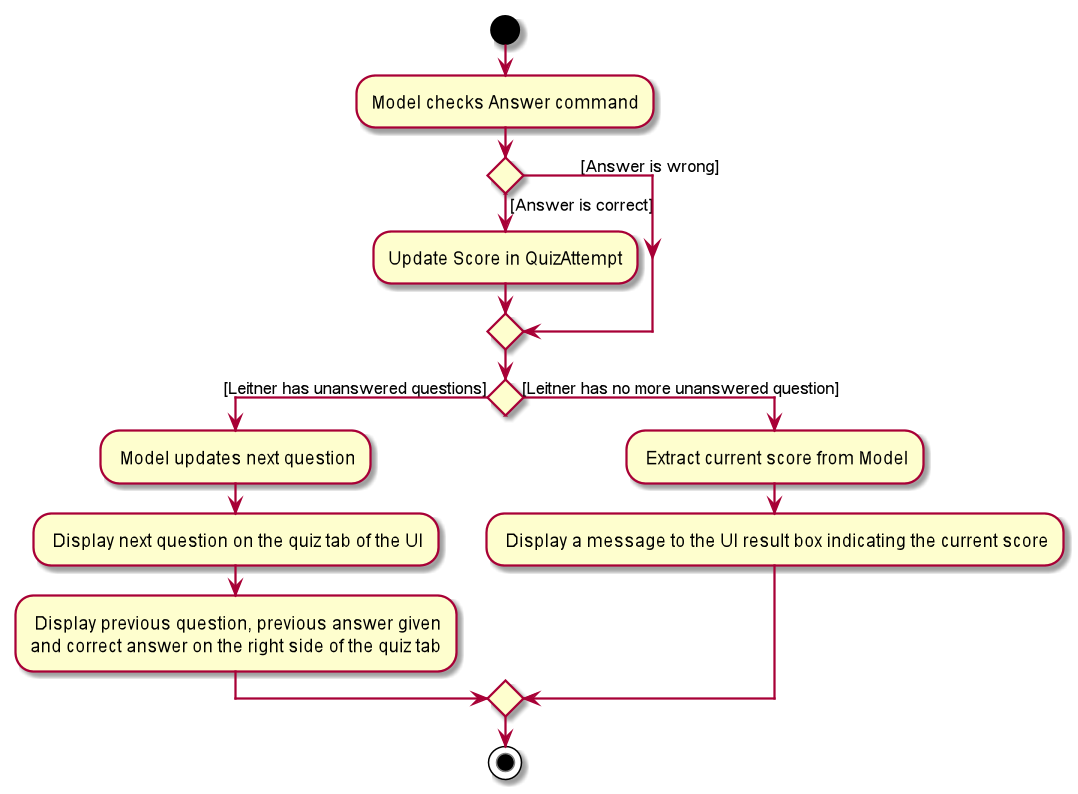

The diagram above was rendered by PlantUML. Its source (embedded in the PNG):
@startuml
Start
:Model checks Answer command;
if() then ([Answer is correct])
:Update Score in QuizAttempt;
else(             [Answer is wrong])
endif
if() then ([Leitner has unanswered questions])

        : Model updates next question;
        : Display next question on the quiz tab of the UI;
        : Display previous question, previous answer given
        and correct answer on the right side of the quiz tab;
        else ([Leitner has no more unanswered question])
        : Extract current score from Model;
        : Display a message to the UI result box indicating the current score;
        endif
Stop
@enduml